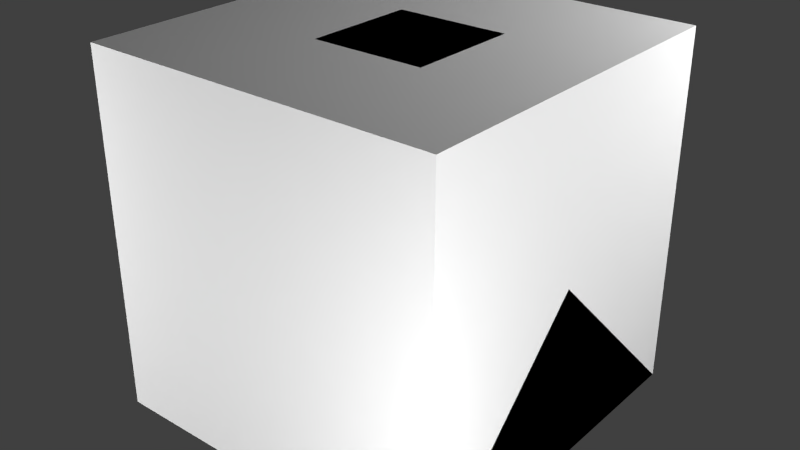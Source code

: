 # Source: XRayScanner.blend  (saved by Blender 2.67.0; exported with 4.5.12 LTS)
import bpy
from mathutils import Matrix  # noqa: F401  (used for matrix-valued properties, if any)

bpy.ops.wm.read_factory_settings(use_empty=True)
scene = bpy.context.scene
scene.name = 'Scene'

# ---- collections
col_collection_1 = bpy.data.collections.new('Collection 1'); scene.collection.children.link(col_collection_1)

# ---- materials (node trees are filled in below, after node groups)
mat_material = bpy.data.materials.new('Material')
mat_material.alpha_threshold = 0.0
mat_material.use_transparent_shadow = False
mat_material.roughness = 0.5
mat_material.line_color = (0.0, 0.0, 0.0, 1.0)

# ---- material node trees

# ---- world
world_world = bpy.data.worlds.new('World'); scene.world = world_world
world_world.color = (0.05088, 0.05088, 0.05088)
world_world.use_sun_shadow = False
world_world.sun_shadow_jitter_overblur = 0.0
world_world.cycles.sampling_method = 'MANUAL'
world_world.cycles.sample_map_resolution = 256

# ---- lights
light_point_003 = bpy.data.lights.new('Point.003', 'POINT')
light_point_003.transmission_factor = 0.0
light_point_003.energy = 100.0
light_point_003.shadow_buffer_clip_start = 0.5
light_point_003.shadow_soft_size = 0.1
light_point_003.shadow_maximum_resolution = 0.006
light_point_003.use_absolute_resolution = True
light_point_003.cycles.use_multiple_importance_sampling = False
light_point_002 = bpy.data.lights.new('Point.002', 'POINT')
light_point_002.transmission_factor = 0.0
light_point_002.energy = 100.0
light_point_002.shadow_buffer_clip_start = 0.5
light_point_002.shadow_soft_size = 0.1
light_point_002.shadow_maximum_resolution = 0.006
light_point_002.use_absolute_resolution = True
light_point_002.cycles.use_multiple_importance_sampling = False
light_point_001 = bpy.data.lights.new('Point.001', 'POINT')
light_point_001.transmission_factor = 0.0
light_point_001.energy = 100.0
light_point_001.shadow_buffer_clip_start = 0.5
light_point_001.shadow_soft_size = 0.1
light_point_001.shadow_maximum_resolution = 0.006
light_point_001.use_absolute_resolution = True
light_point_001.cycles.use_multiple_importance_sampling = False
light_point = bpy.data.lights.new('Point', 'POINT')
light_point.transmission_factor = 0.0
light_point.energy = 100.0
light_point.shadow_buffer_clip_start = 0.5
light_point.shadow_soft_size = 0.1
light_point.shadow_maximum_resolution = 0.006
light_point.use_absolute_resolution = True
light_point.cycles.use_multiple_importance_sampling = False
light_lamp = bpy.data.lights.new('Lamp', 'POINT')
light_lamp.transmission_factor = 0.0
light_lamp.cutoff_distance = 30.0
light_lamp.energy = 100.0
light_lamp.shadow_buffer_clip_start = 1.001
light_lamp.shadow_soft_size = 0.1
light_lamp.shadow_maximum_resolution = 0.006
light_lamp.use_absolute_resolution = True
light_lamp.cycles.use_multiple_importance_sampling = False

# ---- meshes
me_textfailure = bpy.data.meshes.new('TextFailure')
me_textfailure.from_pydata([(-0.0005274, 0.0, 0.0), (-0.0005274, 0.25, 0.03125), (-0.0005274, 0.25, 0.0), (-0.0005274, 0.0, 0.03125)], [], [(2, 1, 3, 0)])
_uv = me_textfailure.uv_layers.new(name='UVMap')
_uv.uv.foreach_set('vector', [1.016, 0.125, 1.016, 0.1875, 0.5156, 0.1875, 0.5156, 0.125])
me_textfailure.use_remesh_preserve_volume = False
me_textfailure.use_remesh_preserve_attributes = False
me_textfailure.use_mirror_vertex_groups = False
me_textfailure.update()
me_buttons = bpy.data.meshes.new('Buttons')
me_buttons.from_pydata([(2.235e-08, -0.09375, -0.09375), (7.451e-09, -0.09375, 0.09375), (-7.451e-09, 0.09375, -0.09375), (-2.235e-08, 0.09375, 0.09375)], [], [(1, 0, 2, 3)])
_uv = me_buttons.uv_layers.new(name='UVMap')
_uv.uv.foreach_set('vector', [0.8125, 0.1875, 1.0, 0.1875, 1.0, 0.375, 0.8125, 0.375])
me_buttons.use_remesh_preserve_volume = False
me_buttons.use_remesh_preserve_attributes = False
me_buttons.use_mirror_vertex_groups = False
me_buttons.update()
me_screenluma = bpy.data.meshes.new('ScreenLuma')
me_screenluma.from_pydata([(0.1875, -0.2812, 0.5625), (0.1875, 0.2812, 0.5625), (0.1875, -0.2812, 0.9375), (0.1875, 0.2812, 0.9375), (0.1625, -0.25, 0.594), (0.1625, 0.2508, 0.594), (0.1625, -0.25, 0.9067), (0.1625, 0.2508, 0.9067)], [], [(0, 4, 6, 2), (2, 6, 7, 3), (3, 7, 5, 1), (0, 1, 5, 4)])
_uv = me_screenluma.uv_layers.new(name='UVMap')
_uv.uv.foreach_set('vector', [0.2188, 0.0625, 0.2344, 0.1875, 0.4844, 0.1875, 0.5, 0.0625, 0.2188, 0.0625, 0.2344, 0.1875, 0.4844, 0.1875, 0.5, 0.0625, 0.5, 0.0625, 0.4844, 0.1875, 0.2344, 0.1875, 0.2188, 0.0625, 0.2188, 0.0625, 0.5, 0.0625, 0.4844, 0.1875, 0.2344, 0.1875])
me_screenluma.use_remesh_preserve_volume = False
me_screenluma.use_remesh_preserve_attributes = False
me_screenluma.use_mirror_vertex_groups = False
me_screenluma.update()
me_screendamagel1 = bpy.data.meshes.new('ScreenDamageL1')
me_screendamagel1.from_pydata([(0.0003906, -0.2562, 0.5875), (0.0003906, -0.07578, 0.5875), (0.0003906, -0.2562, 0.9125), (0.0003906, -0.07578, 0.9125)], [], [(0, 1, 3, 2)])
_uv = me_screendamagel1.uv_layers.new(name='UVMap')
_uv.uv.foreach_set('vector', [0.3281, 0.0, 0.5, 0.0, 0.5, 0.625, 0.3281, 0.625])
me_screendamagel1.use_remesh_preserve_volume = False
me_screendamagel1.use_remesh_preserve_attributes = False
me_screendamagel1.use_mirror_vertex_groups = False
me_screendamagel1.update()
me_screendamagel3 = bpy.data.meshes.new('ScreenDamageL3')
me_screendamagel3.from_pydata([(0.0003906, -0.2562, 0.5875), (0.0003906, 0.2562, 0.5875), (0.0003906, -0.2562, 0.9125), (0.0003906, 0.2562, 0.9125)], [], [(0, 1, 3, 2)])
_uv = me_screendamagel3.uv_layers.new(name='UVMap')
_uv.uv.foreach_set('vector', [0.5, 0.375, 1.0, 0.375, 1.0, 1.0, 0.5, 1.0])
me_screendamagel3.use_remesh_preserve_volume = False
me_screendamagel3.use_remesh_preserve_attributes = False
me_screendamagel3.use_mirror_vertex_groups = False
me_screendamagel3.update()
me_screendamagel2 = bpy.data.meshes.new('ScreenDamageL2')
me_screendamagel2.from_pydata([(0.0003906, -0.2562, 0.5875), (0.0003906, 0.2562, 0.5875), (0.0003906, -0.2562, 0.9125), (0.0003906, 0.2562, 0.9125)], [], [(0, 1, 3, 2)])
_uv = me_screendamagel2.uv_layers.new(name='UVMap')
_uv.uv.foreach_set('vector', [0.0, 0.375, 0.5, 0.375, 0.5, 1.0, 0.0, 1.0])
me_screendamagel2.use_remesh_preserve_volume = False
me_screendamagel2.use_remesh_preserve_attributes = False
me_screendamagel2.use_mirror_vertex_groups = False
me_screendamagel2.update()
me_ledhalo = bpy.data.meshes.new('LedHalo')
me_ledhalo.from_pydata([(7.451e-09, -0.03125, -0.03125), (0.0, -0.03125, 0.03125), (0.0, 0.03125, -0.03125), (-7.451e-09, 0.03125, 0.03125)], [], [(1, 0, 2, 3)])
_uv = me_ledhalo.uv_layers.new(name='UVMap')
_uv.uv.foreach_set('vector', [0.03125, 0.1875, 0.03125, 0.0625, 0.1562, 0.0625, 0.1562, 0.1875])
me_ledhalo.use_remesh_preserve_volume = False
me_ledhalo.use_remesh_preserve_attributes = False
me_ledhalo.use_mirror_vertex_groups = False
me_ledhalo.update()
me_led = bpy.data.meshes.new('Led')
me_led.from_pydata([(7.451e-09, -0.03125, -0.03125), (0.0, -0.03125, 0.03125), (0.0, 0.03125, -0.03125), (-7.451e-09, 0.03125, 0.03125)], [], [(1, 0, 2, 3)])
_uv = me_led.uv_layers.new(name='UVMap')
_uv.uv.foreach_set('vector', [0.0, 0.09375, 0.0, 0.0625, 0.03125, 0.0625, 0.03125, 0.09375])
me_led.use_remesh_preserve_volume = False
me_led.use_remesh_preserve_attributes = False
me_led.use_mirror_vertex_groups = False
me_led.update()
me_textbat3 = bpy.data.meshes.new('TextBat3')
me_textbat3.from_pydata([(-0.0005274, 0.0, 0.0), (-0.0005274, 0.0625, 0.03125), (-0.0005274, 0.0625, 0.0), (-0.0005274, 0.0, 0.03125)], [], [(2, 1, 3, 0)])
_uv = me_textbat3.uv_layers.new(name='UVMap')
_uv.uv.foreach_set('vector', [0.5, 0.0, 0.5, 0.0625, 0.375, 0.0625, 0.375, 0.0])
me_textbat3.use_remesh_preserve_volume = False
me_textbat3.use_remesh_preserve_attributes = False
me_textbat3.use_mirror_vertex_groups = False
me_textbat3.update()
me_textbat2 = bpy.data.meshes.new('TextBat2')
me_textbat2.from_pydata([(-0.0005274, 0.0, 0.0), (-0.0005274, 0.0625, 0.03125), (-0.0005274, 0.0625, 0.0), (-0.0005274, 0.0, 0.03125)], [], [(2, 1, 3, 0)])
_uv = me_textbat2.uv_layers.new(name='UVMap')
_uv.uv.foreach_set('vector', [0.375, 0.0, 0.375, 0.0625, 0.25, 0.0625, 0.25, 0.0])
me_textbat2.use_remesh_preserve_volume = False
me_textbat2.use_remesh_preserve_attributes = False
me_textbat2.use_mirror_vertex_groups = False
me_textbat2.update()
me_textbat1 = bpy.data.meshes.new('TextBat1')
me_textbat1.from_pydata([(-0.0005274, 0.0, 0.0), (-0.0005274, 0.0625, 0.03125), (-0.0005274, 0.0625, 0.0), (-0.0005274, 0.0, 0.03125)], [], [(2, 1, 3, 0)])
_uv = me_textbat1.uv_layers.new(name='UVMap')
_uv.uv.foreach_set('vector', [0.25, 0.0, 0.25, 0.0625, 0.125, 0.0625, 0.125, 0.0])
me_textbat1.use_remesh_preserve_volume = False
me_textbat1.use_remesh_preserve_attributes = False
me_textbat1.use_mirror_vertex_groups = False
me_textbat1.update()
me_textrun = bpy.data.meshes.new('TextRun')
me_textrun.from_pydata([(-0.0005274, 0.0, 0.0), (-0.0005274, 0.25, 0.03125), (-0.0005274, 0.25, 0.0), (-0.0005274, 0.0, 0.03125)], [], [(2, 1, 3, 0)])
_uv = me_textrun.uv_layers.new(name='UVMap')
_uv.uv.foreach_set('vector', [1.0, 0.0, 1.0, 0.0625, 0.5, 0.0625, 0.5, 0.0])
me_textrun.use_remesh_preserve_volume = False
me_textrun.use_remesh_preserve_attributes = False
me_textrun.use_mirror_vertex_groups = False
me_textrun.update()
me_textinit = bpy.data.meshes.new('TextInit')
me_textinit.from_pydata([(-0.0005274, 0.0, 0.0), (-0.0005274, 0.25, 0.03125), (-0.0005274, 0.25, 0.0), (-0.0005274, 0.0, 0.03125)], [], [(2, 1, 3, 0)])
_uv = me_textinit.uv_layers.new(name='UVMap')
_uv.uv.foreach_set('vector', [1.0, 0.0625, 1.0, 0.125, 0.5, 0.125, 0.5, 0.0625])
me_textinit.use_remesh_preserve_volume = False
me_textinit.use_remesh_preserve_attributes = False
me_textinit.use_mirror_vertex_groups = False
me_textinit.update()
me_textbat0 = bpy.data.meshes.new('TextBat0')
me_textbat0.from_pydata([(-0.0005274, 0.0, 0.0), (-0.0005274, 0.0625, 0.03125), (-0.0005274, 0.0625, 0.0), (-0.0005274, 0.0, 0.03125)], [], [(2, 1, 3, 0)])
_uv = me_textbat0.uv_layers.new(name='UVMap')
_uv.uv.foreach_set('vector', [0.125, 0.0, 0.125, 0.0625, 0.0, 0.0625, 0.0, 0.0])
me_textbat0.use_remesh_preserve_volume = False
me_textbat0.use_remesh_preserve_attributes = False
me_textbat0.use_mirror_vertex_groups = False
me_textbat0.update()
me_base = bpy.data.meshes.new('Base')
me_base.from_pydata([(0.0, -0.09375, 0.0), (-0.0625, -0.09375, 0.0), (0.0, 0.09375, 0.0), (-0.0625, 0.09375, 0.0), (0.1875, -0.1562, 0.1875), (0.0, -0.1562, 0.1875), (0.1875, 0.1562, 0.1875), (0.0, 0.1562, 0.1875), (0.1875, -0.1562, 0.5), (0.0, -0.1562, 0.375), (0.1875, 0.1562, 0.5), (0.0, 0.1562, 0.375), (0.1875, -0.3438, 0.5625), (-0.125, -0.3438, 0.5625), (-0.125, 0.3438, 0.5625), (0.1875, -0.3438, 0.9375), (-0.125, -0.3438, 0.9375), (0.1875, 0.3438, 0.9375), (-0.125, 0.3438, 0.9375), (0.1875, 0.1562, 1.0), (-0.125, -0.1562, 1.0), (0.1875, -0.1562, 1.0), (-0.125, 0.1562, 1.0), (-0.25, -0.2188, 0.625), (-0.25, 0.2188, 0.625), (-0.25, -0.2188, 0.9375), (-0.25, 0.2188, 0.9375), (0.1875, 0.3438, 0.5625), (0.1875, -0.2812, 0.5625), (0.1875, 0.2812, 0.5625), (0.1875, -0.2812, 0.9375), (0.1875, 0.2812, 0.9375), (0.1625, -0.25, 0.5939), (0.1625, 0.2508, 0.5939), (0.1625, -0.25, 0.9067), (0.1625, 0.2508, 0.9067)], [], [(1, 3, 2, 0), (7, 5, 9, 11), (3, 1, 5, 7), (1, 0, 4, 5), (2, 3, 7, 6), (0, 2, 6, 4), (23, 9, 13), (5, 4, 8, 9), (6, 7, 11, 10), (4, 6, 10, 8), (18, 14, 24, 26), (9, 8, 12, 13), (25, 16, 20), (13, 12, 15, 16), (16, 15, 21, 20), (20, 21, 19, 22), (17, 18, 22, 19), (15, 17, 19, 21), (24, 23, 25, 26), (14, 11, 24), (22, 18, 26), (13, 16, 25, 23), (20, 22, 26, 25), (28, 32, 34, 30), (30, 34, 35, 31), (31, 35, 33, 29), (28, 29, 33, 32), (32, 33, 35, 34), (24, 11, 9, 23), (10, 11, 14, 27), (8, 10, 27, 12), (27, 14, 18, 17), (12, 28, 30, 15), (17, 31, 29, 27)])
_uv = me_base.uv_layers.new(name='UVMap')
_uv.uv.foreach_set('vector', [0.1406, 0.2969, 0.1875, 0.2969, 0.1875, 0.2812, 0.1406, 0.2812, 0.375, 0.3438, 0.4531, 0.3438, 0.4531, 0.3906, 0.375, 0.3906, 0.3906, 0.2969, 0.4375, 0.2969, 0.4531, 0.3438, 0.375, 0.3438, 0.01562, 0.2969, 0.03125, 0.2969, 0.07812, 0.3438, 0.03125, 0.3438, 0.2969, 0.2969, 0.3125, 0.2969, 0.2969, 0.3438, 0.25, 0.3438, 0.1406, 0.2969, 0.1875, 0.2969, 0.2031, 0.3438, 0.125, 0.3438, 0.4688, 0.4531, 0.4531, 0.3906, 0.5, 0.4375, 0.03125, 0.3438, 0.07812, 0.3438, 0.07812, 0.4219, 0.03125, 0.3906, 0.25, 0.3438, 0.2969, 0.3438, 0.2969, 0.3906, 0.25, 0.4219, 0.125, 0.3438, 0.2031, 0.3438, 0.2031, 0.4219, 0.125, 0.4219, 0.3281, 0.5312, 0.3281, 0.4375, 0.3594, 0.4531, 0.3594, 0.5312, 0.03125, 0.3906, 0.07812, 0.4219, 0.07812, 0.4375, 0.0, 0.4375, 0.1094, 0.6562, 0.07812, 0.625, 0.125, 0.625, 0.0, 0.4375, 0.07812, 0.4375, 0.07812, 0.5312, 0.0, 0.5312, 0.07812, 0.625, 0.07812, 0.5469, 0.125, 0.5469, 0.125, 0.625, 0.125, 0.625, 0.125, 0.5469, 0.2031, 0.5469, 0.2031, 0.625, 0.25, 0.5469, 0.25, 0.625, 0.2031, 0.625, 0.2031, 0.5469, 0.07812, 0.5312, 0.25, 0.5312, 0.2031, 0.5469, 0.125, 0.5469, 0.3594, 0.4531, 0.4688, 0.4531, 0.4688, 0.5312, 0.3594, 0.5312, 0.3281, 0.4375, 0.375, 0.3906, 0.3594, 0.4531, 0.2031, 0.625, 0.25, 0.625, 0.2188, 0.6562, 0.5, 0.4375, 0.5, 0.5312, 0.4688, 0.5312, 0.4688, 0.4531, 0.125, 0.625, 0.2031, 0.625, 0.2188, 0.6562, 0.1094, 0.6562, 0.1094, 0.4531, 0.09375, 0.4375, 0.09375, 0.5312, 0.1094, 0.5156, 0.1094, 0.5156, 0.09375, 0.5312, 0.2344, 0.5312, 0.2188, 0.5156, 0.2344, 0.5312, 0.2188, 0.5156, 0.2188, 0.4531, 0.2344, 0.4375, 0.09375, 0.4375, 0.2344, 0.4375, 0.2188, 0.4531, 0.1094, 0.4531, 0.8125, 0.8594, 0.9375, 0.8594, 0.9375, 0.9375, 0.8125, 0.9375, 0.3594, 0.4531, 0.375, 0.3906, 0.4531, 0.3906, 0.4688, 0.4531, 0.25, 0.4219, 0.2969, 0.3906, 0.3281, 0.4375, 0.25, 0.4375, 0.125, 0.4219, 0.2031, 0.4219, 0.25, 0.4375, 0.07812, 0.4375, 0.25, 0.4375, 0.3281, 0.4375, 0.3281, 0.5312, 0.25, 0.5312, 0.07812, 0.4375, 0.09375, 0.4375, 0.09375, 0.5312, 0.07812, 0.5312, 0.25, 0.5312, 0.2344, 0.5312, 0.2344, 0.4375, 0.25, 0.4375])
me_base.use_remesh_preserve_volume = False
me_base.use_remesh_preserve_attributes = False
me_base.use_mirror_vertex_groups = False
me_base.update()
me_cube_002 = bpy.data.meshes.new('Cube.002')
me_cube_002.from_pydata([(0.5, 0.5, 0.0), (0.5, -0.5, 0.0), (-0.5, -0.5, 0.0), (-0.5, 0.5, 0.0), (0.5, -3.129e-07, 0.5), (-0.5, 7.451e-08, 0.5)], [], [(0, 1, 2, 3), (1, 4, 5, 2), (0, 4, 1), (2, 5, 3), (4, 0, 3, 5)])
me_cube_002.materials.append(mat_material)
me_cube_002.use_remesh_preserve_volume = False
me_cube_002.use_remesh_preserve_attributes = False
me_cube_002.use_mirror_vertex_groups = False
me_cube_002.update()
me_cube_001 = bpy.data.meshes.new('Cube.001')
me_cube_001.from_pydata([(0.5, 0.5, 0.0), (0.5, -0.5, 0.0), (-0.5, -0.5, 0.0), (-0.5, 0.5, 0.0), (-8.196e-08, -1.192e-07, 0.5)], [], [(0, 1, 2, 3), (0, 4, 1), (1, 4, 2), (2, 4, 3), (4, 0, 3)])
me_cube_001.materials.append(mat_material)
me_cube_001.use_remesh_preserve_volume = False
me_cube_001.use_remesh_preserve_attributes = False
me_cube_001.use_mirror_vertex_groups = False
me_cube_001.update()
me_cube = bpy.data.meshes.new('Cube')
me_cube.from_pydata([(0.5, 0.5, 0.0), (0.5, -0.5, 0.0), (-0.5, -0.5, 0.0), (-0.5, 0.5, 0.0), (0.5, 0.5, 1.0), (0.5, -0.5, 1.0), (-0.5, -0.5, 1.0), (-0.5, 0.5, 1.0)], [], [(0, 1, 2, 3), (4, 7, 6, 5), (0, 4, 5, 1), (1, 5, 6, 2), (2, 6, 7, 3), (4, 0, 3, 7)])
me_cube.materials.append(mat_material)
me_cube.use_remesh_preserve_volume = False
me_cube.use_remesh_preserve_attributes = False
me_cube.use_mirror_vertex_groups = False
me_cube.update()

# ---- objects
ob_textfailure = bpy.data.objects.new('TextFailure', me_textfailure)
ob_buttons = bpy.data.objects.new('Buttons', me_buttons)
ob_screenluma = bpy.data.objects.new('ScreenLuma', me_screenluma)
ob_screendamagel1 = bpy.data.objects.new('ScreenDamageL1', me_screendamagel1)
ob_screendamagel3 = bpy.data.objects.new('ScreenDamageL3', me_screendamagel3)
ob_screendamagel2 = bpy.data.objects.new('ScreenDamageL2', me_screendamagel2)
ob_ledhalo = bpy.data.objects.new('LedHalo', me_ledhalo)
ob_led = bpy.data.objects.new('Led', me_led)
ob_textbat3 = bpy.data.objects.new('TextBat3', me_textbat3)
ob_textbat2 = bpy.data.objects.new('TextBat2', me_textbat2)
ob_textbat1 = bpy.data.objects.new('TextBat1', me_textbat1)
ob_textrun = bpy.data.objects.new('TextRun', me_textrun)
ob_point_003 = bpy.data.objects.new('Point.003', light_point_003)
ob_point_002 = bpy.data.objects.new('Point.002', light_point_002)
ob_textinit = bpy.data.objects.new('TextInit', me_textinit)
ob_textbat0 = bpy.data.objects.new('TextBat0', me_textbat0)
ob_base = bpy.data.objects.new('Base', me_base)
ob_point_001 = bpy.data.objects.new('Point.001', light_point_001)
ob_point = bpy.data.objects.new('Point', light_point)
ob_minecraft_2_edge_connectivity = bpy.data.objects.new('Minecraft 2 Edge Connectivity', me_cube_002)
ob_minecraft_4_edge_connectivity = bpy.data.objects.new('Minecraft 4 Edge Connectivity', me_cube_001)
ob_minecraft_block = bpy.data.objects.new('Minecraft Block', me_cube)
ob_lamp = bpy.data.objects.new('Lamp', light_lamp)

# ---- transforms, parenting, visibility, modifiers, constraints
ob_textfailure.location = (0.168, -0.2188, 0.625)
ob_textfailure.lineart.crease_threshold = 0.0
ob_buttons.location = (0.207, 0.0, 0.4062)
ob_buttons.lineart.crease_threshold = 0.0
ob_screenluma.location = (0.003125, 0.0, 0.0)
ob_screenluma.lineart.crease_threshold = 0.0
ob_screendamagel1.location = (0.1758, 0.2422, 0.0)
ob_screendamagel1.lineart.crease_threshold = 0.0
ob_screendamagel3.location = (0.168, 0.0, 0.0)
ob_screendamagel3.lineart.crease_threshold = 0.0
ob_screendamagel2.location = (0.1719, 0.0, 0.0)
ob_screendamagel2.lineart.crease_threshold = 0.0
ob_ledhalo.location = (0.1953, 0.0, 0.9688)
ob_ledhalo.lineart.crease_threshold = 0.0
ob_led.location = (0.1914, 0.0, 0.9688)
ob_led.scale = (0.5, 0.5, 0.5)
ob_led.lineart.crease_threshold = 0.0
ob_textbat3.location = (0.168, 0.1562, 0.625)
ob_textbat3.lineart.crease_threshold = 0.0
ob_textbat2.location = (0.168, 0.1562, 0.625)
ob_textbat2.lineart.crease_threshold = 0.0
ob_textbat1.location = (0.168, 0.1562, 0.625)
ob_textbat1.lineart.crease_threshold = 0.0
ob_textrun.location = (0.168, -0.2188, 0.625)
ob_textrun.lineart.crease_threshold = 0.0
ob_point_003.location = (-1.646, -1.487, 0.6815)
ob_point_003.hide_select = True
ob_point_003.lineart.crease_threshold = 0.0
ob_point_002.location = (1.354, 1.2, 1.556)
ob_point_002.hide_select = True
ob_point_002.lineart.crease_threshold = 0.0
ob_textinit.location = (0.168, -0.2188, 0.625)
ob_textinit.lineart.crease_threshold = 0.0
ob_textbat0.location = (0.168, 0.1562, 0.625)
ob_textbat0.lineart.crease_threshold = 0.0
ob_base.location = (0.0, 0.0, 0.0)
ob_base.lineart.crease_threshold = 0.0
ob_point_001.location = (-1.642, 1.15, -0.7251)
ob_point_001.hide_select = True
ob_point_001.lineart.crease_threshold = 0.0
ob_point.location = (1.354, -1.362, 0.244)
ob_point.hide_select = True
ob_point.lineart.crease_threshold = 0.0
ob_minecraft_2_edge_connectivity.location = (0.0, 0.0, 0.0)
ob_minecraft_2_edge_connectivity.lock_location = (True, True, True)
ob_minecraft_2_edge_connectivity.lock_rotation = (True, True, True)
ob_minecraft_2_edge_connectivity.lock_rotations_4d = False
ob_minecraft_2_edge_connectivity.lock_scale = (True, True, True)
ob_minecraft_2_edge_connectivity.empty_display_type = 'ARROWS'
ob_minecraft_2_edge_connectivity.hide_select = True
ob_minecraft_2_edge_connectivity.display_type = 'WIRE'
ob_minecraft_2_edge_connectivity.lineart.crease_threshold = 0.0
ob_minecraft_4_edge_connectivity.location = (0.0, 0.0, 0.0)
ob_minecraft_4_edge_connectivity.lock_location = (True, True, True)
ob_minecraft_4_edge_connectivity.lock_rotation = (True, True, True)
ob_minecraft_4_edge_connectivity.lock_rotations_4d = False
ob_minecraft_4_edge_connectivity.lock_scale = (True, True, True)
ob_minecraft_4_edge_connectivity.empty_display_type = 'ARROWS'
ob_minecraft_4_edge_connectivity.hide_select = True
ob_minecraft_4_edge_connectivity.display_type = 'WIRE'
ob_minecraft_4_edge_connectivity.lineart.crease_threshold = 0.0
ob_minecraft_block.location = (0.0, 0.0, 0.0)
ob_minecraft_block.lock_location = (True, True, True)
ob_minecraft_block.lock_rotation = (True, True, True)
ob_minecraft_block.lock_rotations_4d = False
ob_minecraft_block.lock_scale = (True, True, True)
ob_minecraft_block.empty_display_type = 'ARROWS'
ob_minecraft_block.hide_select = True
ob_minecraft_block.display_type = 'WIRE'
ob_minecraft_block.lineart.crease_threshold = 0.0
ob_lamp.location = (4.076, 1.005, 5.904)
ob_lamp.rotation_euler = (0.6503, 0.05522, 1.866)
ob_lamp.lock_rotations_4d = False
ob_lamp.empty_display_type = 'ARROWS'
ob_lamp.color = (0.0, 0.0, 0.0, 0.0)
ob_lamp.hide_viewport = True
ob_lamp.hide_select = True
ob_lamp.lineart.crease_threshold = 0.0

# ---- collection membership
col_collection_1.objects.link(ob_textfailure)
col_collection_1.objects.link(ob_buttons)
col_collection_1.objects.link(ob_screenluma)
col_collection_1.objects.link(ob_screendamagel1)
col_collection_1.objects.link(ob_screendamagel3)
col_collection_1.objects.link(ob_screendamagel2)
col_collection_1.objects.link(ob_ledhalo)
col_collection_1.objects.link(ob_led)
col_collection_1.objects.link(ob_textbat3)
col_collection_1.objects.link(ob_textbat2)
col_collection_1.objects.link(ob_textbat1)
col_collection_1.objects.link(ob_textrun)
col_collection_1.objects.link(ob_point_003)
col_collection_1.objects.link(ob_point_002)
col_collection_1.objects.link(ob_textinit)
col_collection_1.objects.link(ob_textbat0)
col_collection_1.objects.link(ob_base)
col_collection_1.objects.link(ob_point_001)
col_collection_1.objects.link(ob_point)
col_collection_1.objects.link(ob_minecraft_2_edge_connectivity)
col_collection_1.objects.link(ob_minecraft_4_edge_connectivity)
col_collection_1.objects.link(ob_minecraft_block)
col_collection_1.objects.link(ob_lamp)

# ---- scene / render settings (as saved in the file)
scene.frame_start = 1; scene.frame_end = 250; scene.frame_set(1)
scene.render.engine = 'BLENDER_EEVEE_NEXT'
scene.render.image_settings.color_mode = 'RGB'
scene.render.image_settings.compression = 90
scene.render.resolution_percentage = 50
scene.render.dither_intensity = 0.0
scene.render.bake_margin = 2
scene.cycles.use_denoising = False
scene.cycles.samples = 10
scene.cycles.sampling_pattern = 'TABULATED_SOBOL'
scene.cycles.light_sampling_threshold = 0.0
scene.cycles.use_adaptive_sampling = False
scene.cycles.use_light_tree = False
scene.cycles.blur_glossy = 0.0
scene.cycles.volume_bounces = 1
scene.cycles.pixel_filter_type = 'GAUSSIAN'
scene.cycles.sample_clamp_indirect = 0.0
scene.view_settings.view_transform = 'Standard'
bpy.context.view_layer.update()

# ---- added for rendering (the .blend has no active camera): camera
cam_auto = bpy.data.cameras.new('AutoCamera')
cam_auto.lens = 50.0
cam_auto.sensor_width = 36.0
cam_auto.clip_end = 1000.0
ob_auto_camera = bpy.data.objects.new('AutoCamera', cam_auto)
scene.collection.objects.link(ob_auto_camera)
ob_auto_camera.location = (1.60254, -1.92304, 1.78203)
ob_auto_camera.rotation_euler = (1.09748, -7.21219e-08, 0.694738)
scene.camera = ob_auto_camera
bpy.context.view_layer.update()

